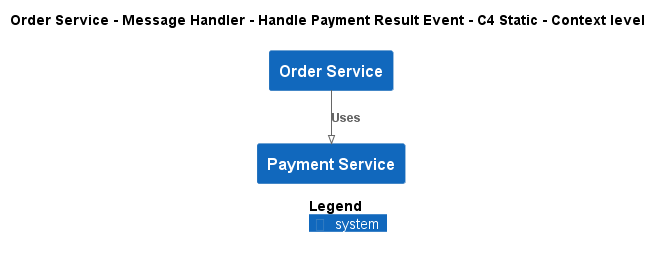

The diagram above was rendered by PlantUML. Its source (embedded in the PNG):
@startuml
!pragma layout smetana
!include ..\..\..\..\..\..\..\.c4s\C4_Context.puml

AddElementTag("c4interflow:lifecycle:new", $bgColor=green, $fontColor=#ffffff, $borderColor=green, $shadowing="False")
AddElementTag("c4interflow:lifecycle:changed", $bgColor=orange, $fontColor=#ffffff, $borderColor=orange, $shadowing="False")
AddElementTag("c4interflow:lifecycle:removed", $bgColor=red, $fontColor=#ffffff, $borderColor=red, $shadowing="False")

AddRelTag("c4interflow:lifecycle:new", $textColor=green, $lineColor=green)
AddRelTag("c4interflow:lifecycle:changed", $textColor=orange, $lineColor=orange)
AddRelTag("c4interflow:lifecycle:removed", $textColor=red, $lineColor=red)

SHOW_PERSON_PORTRAIT()
LAYOUT_TOP_DOWN()

skinparam linetype polyline

title Order Service - Message Handler - Handle Payment Result Event - C4 Static - Context level

System(ECommercePlatform.SoftwareSystems.OrderService, "Order Service", "")
System(ECommercePlatform.SoftwareSystems.PaymentService, "Payment Service", "")

Rel(ECommercePlatform.SoftwareSystems.OrderService, ECommercePlatform.SoftwareSystems.PaymentService, "Uses")


SHOW_LEGEND()
@enduml